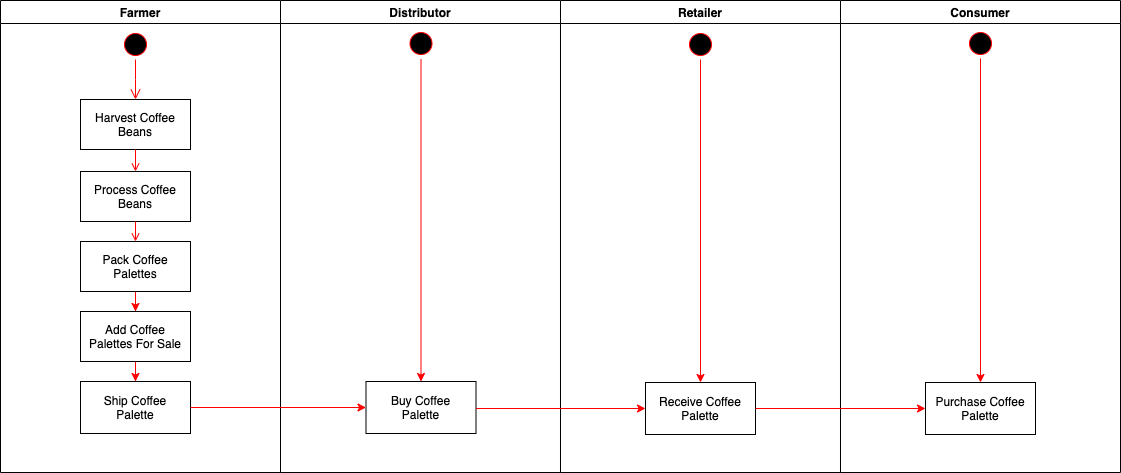

The diagram above was exported from draw.io. Its source (the exported page's mxGraphModel, read from the mxfile embedded in the PNG):
<mxGraphModel dx="1426" dy="769" grid="1" gridSize="10" guides="1" tooltips="1" connect="1" arrows="1" fold="1" page="1" pageScale="1" pageWidth="1169" pageHeight="826" background="none" math="0" shadow="0">
  <root>
    <mxCell id="0" />
    <mxCell id="1" parent="0" />
    <mxCell id="2" value="Farmer" style="swimlane;whiteSpace=wrap" parent="1" vertex="1">
      <mxGeometry x="40" y="128" width="280" height="472" as="geometry" />
    </mxCell>
    <mxCell id="5" value="" style="ellipse;shape=startState;fillColor=#000000;strokeColor=#ff0000;" parent="2" vertex="1">
      <mxGeometry x="120" y="29" width="30" height="30" as="geometry" />
    </mxCell>
    <mxCell id="6" value="" style="edgeStyle=elbowEdgeStyle;elbow=horizontal;verticalAlign=bottom;endArrow=open;endSize=8;strokeColor=#FF0000;endFill=1;rounded=0" parent="2" source="5" target="7" edge="1">
      <mxGeometry x="120" y="29" as="geometry">
        <mxPoint x="135" y="99" as="targetPoint" />
      </mxGeometry>
    </mxCell>
    <mxCell id="7" value="Harvest Coffee&#10;Beans" style="" parent="2" vertex="1">
      <mxGeometry x="80" y="99" width="110" height="50" as="geometry" />
    </mxCell>
    <mxCell id="8" value="Process Coffee&#10;Beans" style="" parent="2" vertex="1">
      <mxGeometry x="80" y="171" width="110" height="50" as="geometry" />
    </mxCell>
    <mxCell id="9" value="" style="endArrow=open;strokeColor=#FF0000;endFill=1;rounded=0" parent="2" source="7" target="8" edge="1">
      <mxGeometry relative="1" as="geometry" />
    </mxCell>
    <mxCell id="MyT2GZ4yFIb3lTbovJzA-45" style="edgeStyle=orthogonalEdgeStyle;rounded=0;orthogonalLoop=1;jettySize=auto;html=1;exitX=0.5;exitY=1;exitDx=0;exitDy=0;fillColor=#f8cecc;strokeColor=#FF0000;" edge="1" parent="2" source="10" target="MyT2GZ4yFIb3lTbovJzA-41">
      <mxGeometry relative="1" as="geometry" />
    </mxCell>
    <mxCell id="10" value="Pack Coffee&#10;Palettes" style="" parent="2" vertex="1">
      <mxGeometry x="80" y="241" width="110" height="50" as="geometry" />
    </mxCell>
    <mxCell id="11" value="" style="endArrow=open;strokeColor=#FF0000;endFill=1;rounded=0" parent="2" source="8" target="10" edge="1">
      <mxGeometry relative="1" as="geometry" />
    </mxCell>
    <mxCell id="MyT2GZ4yFIb3lTbovJzA-47" style="edgeStyle=orthogonalEdgeStyle;rounded=0;orthogonalLoop=1;jettySize=auto;html=1;exitX=0.5;exitY=1;exitDx=0;exitDy=0;strokeColor=#FF0000;" edge="1" parent="2" source="MyT2GZ4yFIb3lTbovJzA-41" target="MyT2GZ4yFIb3lTbovJzA-46">
      <mxGeometry relative="1" as="geometry" />
    </mxCell>
    <mxCell id="MyT2GZ4yFIb3lTbovJzA-41" value="Add Coffee&#10;Palettes For Sale" style="" vertex="1" parent="2">
      <mxGeometry x="80" y="311" width="110" height="50" as="geometry" />
    </mxCell>
    <mxCell id="MyT2GZ4yFIb3lTbovJzA-46" value="Ship Coffee&#10;Palette" style="" vertex="1" parent="2">
      <mxGeometry x="80" y="381" width="110" height="52" as="geometry" />
    </mxCell>
    <mxCell id="3" value="Distributor" style="swimlane;whiteSpace=wrap" parent="1" vertex="1">
      <mxGeometry x="320" y="128" width="280" height="472" as="geometry" />
    </mxCell>
    <mxCell id="MyT2GZ4yFIb3lTbovJzA-55" style="edgeStyle=orthogonalEdgeStyle;rounded=0;orthogonalLoop=1;jettySize=auto;html=1;exitX=0.5;exitY=1;exitDx=0;exitDy=0;entryX=0.5;entryY=0;entryDx=0;entryDy=0;strokeColor=#FF0000;" edge="1" parent="3" target="MyT2GZ4yFIb3lTbovJzA-54">
      <mxGeometry relative="1" as="geometry">
        <mxPoint x="140.5" y="59" as="sourcePoint" />
      </mxGeometry>
    </mxCell>
    <mxCell id="13" value="" style="ellipse;shape=startState;fillColor=#000000;strokeColor=#ff0000;" parent="3" vertex="1">
      <mxGeometry x="125.5" y="28" width="30" height="30" as="geometry" />
    </mxCell>
    <mxCell id="MyT2GZ4yFIb3lTbovJzA-54" value="Buy Coffee&#10;Palette" style="" vertex="1" parent="3">
      <mxGeometry x="85.5" y="381" width="110" height="52" as="geometry" />
    </mxCell>
    <mxCell id="4" value="Retailer" style="swimlane;whiteSpace=wrap" parent="1" vertex="1">
      <mxGeometry x="600" y="128" width="280" height="472" as="geometry" />
    </mxCell>
    <mxCell id="MyT2GZ4yFIb3lTbovJzA-66" style="edgeStyle=orthogonalEdgeStyle;rounded=0;orthogonalLoop=1;jettySize=auto;html=1;exitX=0.5;exitY=1;exitDx=0;exitDy=0;entryX=0.5;entryY=0;entryDx=0;entryDy=0;strokeColor=#FF0000;" edge="1" parent="4" source="MyT2GZ4yFIb3lTbovJzA-60" target="MyT2GZ4yFIb3lTbovJzA-63">
      <mxGeometry relative="1" as="geometry" />
    </mxCell>
    <mxCell id="MyT2GZ4yFIb3lTbovJzA-60" value="" style="ellipse;shape=startState;fillColor=#000000;strokeColor=#ff0000;" vertex="1" parent="4">
      <mxGeometry x="125" y="29" width="30" height="30" as="geometry" />
    </mxCell>
    <mxCell id="MyT2GZ4yFIb3lTbovJzA-63" value="Receive Coffee&#10;Palette" style="" vertex="1" parent="4">
      <mxGeometry x="85" y="382" width="110" height="52" as="geometry" />
    </mxCell>
    <mxCell id="MyT2GZ4yFIb3lTbovJzA-48" value="Consumer" style="swimlane;whiteSpace=wrap" vertex="1" parent="1">
      <mxGeometry x="880" y="128" width="280" height="472" as="geometry" />
    </mxCell>
    <mxCell id="MyT2GZ4yFIb3lTbovJzA-68" style="edgeStyle=orthogonalEdgeStyle;rounded=0;orthogonalLoop=1;jettySize=auto;html=1;exitX=0.5;exitY=1;exitDx=0;exitDy=0;entryX=0.5;entryY=0;entryDx=0;entryDy=0;strokeColor=#FF0000;" edge="1" parent="MyT2GZ4yFIb3lTbovJzA-48" source="MyT2GZ4yFIb3lTbovJzA-62" target="MyT2GZ4yFIb3lTbovJzA-67">
      <mxGeometry relative="1" as="geometry" />
    </mxCell>
    <mxCell id="MyT2GZ4yFIb3lTbovJzA-62" value="" style="ellipse;shape=startState;fillColor=#000000;strokeColor=#ff0000;" vertex="1" parent="MyT2GZ4yFIb3lTbovJzA-48">
      <mxGeometry x="125" y="28" width="30" height="30" as="geometry" />
    </mxCell>
    <mxCell id="MyT2GZ4yFIb3lTbovJzA-67" value="Purchase Coffee&#10;Palette" style="" vertex="1" parent="MyT2GZ4yFIb3lTbovJzA-48">
      <mxGeometry x="85" y="382" width="110" height="52" as="geometry" />
    </mxCell>
    <mxCell id="MyT2GZ4yFIb3lTbovJzA-56" style="edgeStyle=orthogonalEdgeStyle;rounded=0;orthogonalLoop=1;jettySize=auto;html=1;exitX=1;exitY=0.5;exitDx=0;exitDy=0;entryX=0;entryY=0.5;entryDx=0;entryDy=0;strokeColor=#FF0000;" edge="1" parent="1" source="MyT2GZ4yFIb3lTbovJzA-46" target="MyT2GZ4yFIb3lTbovJzA-54">
      <mxGeometry relative="1" as="geometry" />
    </mxCell>
    <mxCell id="MyT2GZ4yFIb3lTbovJzA-64" style="edgeStyle=orthogonalEdgeStyle;rounded=0;orthogonalLoop=1;jettySize=auto;html=1;exitX=1;exitY=0.5;exitDx=0;exitDy=0;strokeColor=#FF0000;" edge="1" parent="1" target="MyT2GZ4yFIb3lTbovJzA-63">
      <mxGeometry relative="1" as="geometry">
        <mxPoint x="515.5" y="536" as="sourcePoint" />
      </mxGeometry>
    </mxCell>
    <mxCell id="MyT2GZ4yFIb3lTbovJzA-69" style="edgeStyle=orthogonalEdgeStyle;rounded=0;orthogonalLoop=1;jettySize=auto;html=1;exitX=1;exitY=0.5;exitDx=0;exitDy=0;entryX=0;entryY=0.5;entryDx=0;entryDy=0;strokeColor=#FF0000;" edge="1" parent="1" source="MyT2GZ4yFIb3lTbovJzA-63" target="MyT2GZ4yFIb3lTbovJzA-67">
      <mxGeometry relative="1" as="geometry" />
    </mxCell>
  </root>
</mxGraphModel>